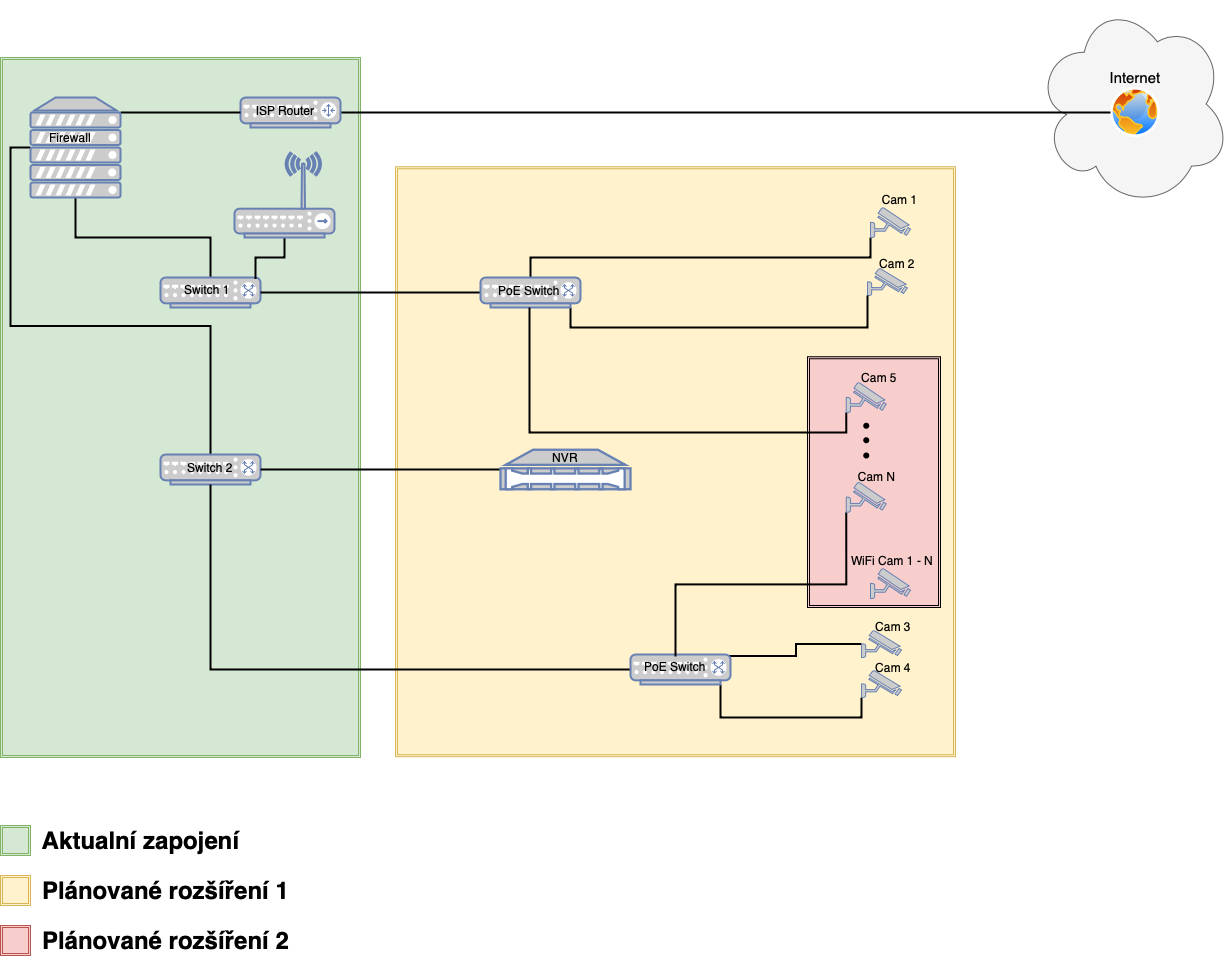

The diagram above was exported from draw.io. Its source (the exported page's mxGraphModel, read from the mxfile embedded in the PNG):
<mxGraphModel dx="1426" dy="2016" grid="1" gridSize="10" guides="1" tooltips="1" connect="1" arrows="1" fold="1" page="1" pageScale="1.5" pageWidth="1169" pageHeight="826" background="none" math="0" shadow="0">
  <root>
    <mxCell id="0" style=";html=1;" />
    <mxCell id="1" style=";html=1;" parent="0" />
    <mxCell id="dReOzRF-Hoq0QVS8l2vs-32" value="" style="ellipse;shape=cloud;whiteSpace=wrap;html=1;fontSize=15;fillColor=#f5f5f5;strokeColor=#666666;fontColor=#333333;" vertex="1" parent="1">
      <mxGeometry x="1075" y="-1200" width="195" height="207" as="geometry" />
    </mxCell>
    <mxCell id="Ilc13FiyXrUuGdo4CWeQ-55" value="" style="shape=ext;double=1;rounded=0;whiteSpace=wrap;html=1;fillColor=#d5e8d4;strokeColor=#82b366;" parent="1" vertex="1">
      <mxGeometry x="40" y="-1143" width="360" height="700" as="geometry" />
    </mxCell>
    <mxCell id="Ilc13FiyXrUuGdo4CWeQ-51" value="" style="shape=ext;double=1;rounded=0;whiteSpace=wrap;html=1;fillColor=#fff2cc;strokeColor=#d6b656;" parent="1" vertex="1">
      <mxGeometry x="435" y="-1033.75" width="560" height="590" as="geometry" />
    </mxCell>
    <mxCell id="Ilc13FiyXrUuGdo4CWeQ-4" value="" style="aspect=fixed;perimeter=ellipsePerimeter;html=1;align=center;shadow=0;dashed=0;spacingTop=3;image;image=img/lib/active_directory/internet_globe.svg;" parent="1" vertex="1">
      <mxGeometry x="1150" y="-1113" width="50" height="50" as="geometry" />
    </mxCell>
    <mxCell id="Ilc13FiyXrUuGdo4CWeQ-53" style="edgeStyle=orthogonalEdgeStyle;rounded=0;orthogonalLoop=1;jettySize=auto;html=1;exitX=1;exitY=0.5;exitDx=0;exitDy=0;exitPerimeter=0;entryX=0;entryY=0.5;entryDx=0;entryDy=0;endArrow=none;endFill=0;strokeWidth=2;" parent="1" source="Ilc13FiyXrUuGdo4CWeQ-6" target="Ilc13FiyXrUuGdo4CWeQ-4" edge="1">
      <mxGeometry relative="1" as="geometry" />
    </mxCell>
    <mxCell id="Ilc13FiyXrUuGdo4CWeQ-6" value="&lt;span style=&quot;color: rgba(0 , 0 , 0 , 0) ; font-family: monospace ; font-size: 0px&quot;&gt;%3CmxGraphModel%3E%3Croot%3E%3CmxCell%20id%3D%220%22%2F%3E%3CmxCell%20id%3D%221%22%20parent%3D%220%22%2F%3E%3CmxCell%20id%3D%222%22%20value%3D%22PoE%20Switch%22%20style%3D%22text%3Bhtml%3D1%3BstrokeColor%3Dnone%3BfillColor%3Dnone%3Balign%3Dcenter%3BverticalAlign%3Dmiddle%3BwhiteSpace%3Dwrap%3Brounded%3D0%3B%22%20vertex%3D%221%22%20parent%3D%221%22%3E%3CmxGeometry%20x%3D%22319%22%20y%3D%22192%22%20width%3D%2270%22%20height%3D%2220%22%20as%3D%22geometry%22%2F%3E%3C%2FmxCell%3E%3C%2Froot%3E%3C%2FmxGraphModel%3E&lt;/span&gt;" style="fontColor=#0066CC;verticalAlign=top;verticalLabelPosition=bottom;labelPosition=center;align=center;html=1;outlineConnect=0;fillColor=#CCCCCC;strokeColor=#6881B3;gradientColor=none;gradientDirection=north;strokeWidth=2;shape=mxgraph.networks.router;" parent="1" vertex="1">
      <mxGeometry x="280" y="-1103" width="100" height="30" as="geometry" />
    </mxCell>
    <mxCell id="Ilc13FiyXrUuGdo4CWeQ-18" style="edgeStyle=orthogonalEdgeStyle;rounded=0;orthogonalLoop=1;jettySize=auto;html=1;exitX=0;exitY=0.5;exitDx=0;exitDy=0;exitPerimeter=0;entryX=0.5;entryY=0;entryDx=0;entryDy=0;entryPerimeter=0;endArrow=none;endFill=0;strokeWidth=2;" parent="1" source="Ilc13FiyXrUuGdo4CWeQ-25" target="Ilc13FiyXrUuGdo4CWeQ-8" edge="1">
      <mxGeometry relative="1" as="geometry" />
    </mxCell>
    <mxCell id="Ilc13FiyXrUuGdo4CWeQ-26" style="edgeStyle=orthogonalEdgeStyle;rounded=0;orthogonalLoop=1;jettySize=auto;html=1;exitX=0.5;exitY=0;exitDx=0;exitDy=0;exitPerimeter=0;endArrow=none;endFill=0;strokeWidth=2;" parent="1" source="Ilc13FiyXrUuGdo4CWeQ-7" target="Ilc13FiyXrUuGdo4CWeQ-25" edge="1">
      <mxGeometry relative="1" as="geometry" />
    </mxCell>
    <mxCell id="Ilc13FiyXrUuGdo4CWeQ-7" value="" style="fontColor=#0066CC;verticalAlign=top;verticalLabelPosition=bottom;labelPosition=center;align=center;html=1;outlineConnect=0;fillColor=#CCCCCC;strokeColor=#6881B3;gradientColor=none;gradientDirection=north;strokeWidth=2;shape=mxgraph.networks.switch;" parent="1" vertex="1">
      <mxGeometry x="200" y="-923" width="100" height="30" as="geometry" />
    </mxCell>
    <mxCell id="Ilc13FiyXrUuGdo4CWeQ-8" value="" style="fontColor=#0066CC;verticalAlign=top;verticalLabelPosition=bottom;labelPosition=center;align=center;html=1;outlineConnect=0;fillColor=#CCCCCC;strokeColor=#6881B3;gradientColor=none;gradientDirection=north;strokeWidth=2;shape=mxgraph.networks.switch;" parent="1" vertex="1">
      <mxGeometry x="200" y="-746" width="100" height="30" as="geometry" />
    </mxCell>
    <mxCell id="Ilc13FiyXrUuGdo4CWeQ-36" style="edgeStyle=orthogonalEdgeStyle;rounded=0;orthogonalLoop=1;jettySize=auto;html=1;exitX=0;exitY=0.5;exitDx=0;exitDy=0;exitPerimeter=0;entryX=0.95;entryY=0.05;entryDx=0;entryDy=0;entryPerimeter=0;endArrow=none;endFill=0;strokeWidth=2;" parent="1" source="Ilc13FiyXrUuGdo4CWeQ-9" target="Ilc13FiyXrUuGdo4CWeQ-34" edge="1">
      <mxGeometry relative="1" as="geometry" />
    </mxCell>
    <mxCell id="Ilc13FiyXrUuGdo4CWeQ-9" value="" style="fontColor=#0066CC;verticalAlign=top;verticalLabelPosition=bottom;labelPosition=center;align=center;html=1;outlineConnect=0;fillColor=#CCCCCC;strokeColor=#6881B3;gradientColor=none;gradientDirection=north;strokeWidth=2;shape=mxgraph.networks.security_camera;" parent="1" vertex="1">
      <mxGeometry x="901.01" y="-570" width="40" height="27" as="geometry" />
    </mxCell>
    <mxCell id="Ilc13FiyXrUuGdo4CWeQ-24" style="edgeStyle=orthogonalEdgeStyle;rounded=0;orthogonalLoop=1;jettySize=auto;html=1;exitX=0;exitY=0.5;exitDx=0;exitDy=0;exitPerimeter=0;entryX=1;entryY=0.5;entryDx=0;entryDy=0;entryPerimeter=0;endArrow=none;endFill=0;strokeWidth=2;" parent="1" source="Ilc13FiyXrUuGdo4CWeQ-10" target="Ilc13FiyXrUuGdo4CWeQ-8" edge="1">
      <mxGeometry relative="1" as="geometry" />
    </mxCell>
    <mxCell id="Ilc13FiyXrUuGdo4CWeQ-10" value="" style="fontColor=#0066CC;verticalAlign=top;verticalLabelPosition=bottom;labelPosition=center;align=center;html=1;outlineConnect=0;fillColor=#CCCCCC;strokeColor=#6881B3;gradientColor=none;gradientDirection=north;strokeWidth=2;shape=mxgraph.networks.nas_filer;" parent="1" vertex="1">
      <mxGeometry x="540" y="-750.75" width="130" height="39.5" as="geometry" />
    </mxCell>
    <mxCell id="Ilc13FiyXrUuGdo4CWeQ-37" style="edgeStyle=orthogonalEdgeStyle;rounded=0;orthogonalLoop=1;jettySize=auto;html=1;exitX=0;exitY=1;exitDx=0;exitDy=0;exitPerimeter=0;entryX=0.9;entryY=1;entryDx=0;entryDy=0;entryPerimeter=0;endArrow=none;endFill=0;strokeWidth=2;" parent="1" source="Ilc13FiyXrUuGdo4CWeQ-19" target="Ilc13FiyXrUuGdo4CWeQ-34" edge="1">
      <mxGeometry relative="1" as="geometry" />
    </mxCell>
    <mxCell id="Ilc13FiyXrUuGdo4CWeQ-19" value="" style="fontColor=#0066CC;verticalAlign=top;verticalLabelPosition=bottom;labelPosition=center;align=center;html=1;outlineConnect=0;fillColor=#CCCCCC;strokeColor=#6881B3;gradientColor=none;gradientDirection=north;strokeWidth=2;shape=mxgraph.networks.security_camera;" parent="1" vertex="1">
      <mxGeometry x="901.01" y="-530" width="40" height="27" as="geometry" />
    </mxCell>
    <mxCell id="Ilc13FiyXrUuGdo4CWeQ-20" value="" style="fontColor=#0066CC;verticalAlign=top;verticalLabelPosition=bottom;labelPosition=center;align=center;html=1;outlineConnect=0;fillColor=#CCCCCC;strokeColor=#6881B3;gradientColor=none;gradientDirection=north;strokeWidth=2;shape=mxgraph.networks.security_camera;" parent="1" vertex="1">
      <mxGeometry x="907" y="-932" width="40" height="27" as="geometry" />
    </mxCell>
    <mxCell id="Ilc13FiyXrUuGdo4CWeQ-30" style="edgeStyle=orthogonalEdgeStyle;rounded=0;orthogonalLoop=1;jettySize=auto;html=1;exitX=0;exitY=1;exitDx=0;exitDy=0;exitPerimeter=0;entryX=0.5;entryY=0;entryDx=0;entryDy=0;entryPerimeter=0;endArrow=none;endFill=0;strokeWidth=2;" parent="1" source="Ilc13FiyXrUuGdo4CWeQ-21" target="Ilc13FiyXrUuGdo4CWeQ-28" edge="1">
      <mxGeometry relative="1" as="geometry" />
    </mxCell>
    <mxCell id="Ilc13FiyXrUuGdo4CWeQ-21" value="" style="fontColor=#0066CC;verticalAlign=top;verticalLabelPosition=bottom;labelPosition=center;align=center;html=1;outlineConnect=0;fillColor=#CCCCCC;strokeColor=#6881B3;gradientColor=none;gradientDirection=north;strokeWidth=2;shape=mxgraph.networks.security_camera;" parent="1" vertex="1">
      <mxGeometry x="910" y="-993" width="40" height="30" as="geometry" />
    </mxCell>
    <mxCell id="Ilc13FiyXrUuGdo4CWeQ-27" style="edgeStyle=orthogonalEdgeStyle;rounded=0;orthogonalLoop=1;jettySize=auto;html=1;exitX=1;exitY=0.15;exitDx=0;exitDy=0;exitPerimeter=0;entryX=0;entryY=0.5;entryDx=0;entryDy=0;entryPerimeter=0;endArrow=none;endFill=0;strokeWidth=2;" parent="1" source="Ilc13FiyXrUuGdo4CWeQ-25" target="Ilc13FiyXrUuGdo4CWeQ-6" edge="1">
      <mxGeometry relative="1" as="geometry" />
    </mxCell>
    <mxCell id="Ilc13FiyXrUuGdo4CWeQ-25" value="" style="fontColor=#0066CC;verticalAlign=top;verticalLabelPosition=bottom;labelPosition=center;align=center;html=1;outlineConnect=0;fillColor=#CCCCCC;strokeColor=#6881B3;gradientColor=none;gradientDirection=north;strokeWidth=2;shape=mxgraph.networks.server;" parent="1" vertex="1">
      <mxGeometry x="70" y="-1103" width="90" height="100" as="geometry" />
    </mxCell>
    <mxCell id="Ilc13FiyXrUuGdo4CWeQ-29" style="edgeStyle=orthogonalEdgeStyle;rounded=0;orthogonalLoop=1;jettySize=auto;html=1;exitX=0;exitY=0.5;exitDx=0;exitDy=0;exitPerimeter=0;entryX=1;entryY=0.5;entryDx=0;entryDy=0;entryPerimeter=0;endArrow=none;endFill=0;strokeWidth=2;" parent="1" source="Ilc13FiyXrUuGdo4CWeQ-28" target="Ilc13FiyXrUuGdo4CWeQ-7" edge="1">
      <mxGeometry relative="1" as="geometry">
        <mxPoint x="390" y="-908" as="targetPoint" />
      </mxGeometry>
    </mxCell>
    <mxCell id="Ilc13FiyXrUuGdo4CWeQ-31" style="edgeStyle=orthogonalEdgeStyle;rounded=0;orthogonalLoop=1;jettySize=auto;html=1;exitX=0.9;exitY=1;exitDx=0;exitDy=0;exitPerimeter=0;entryX=0;entryY=1;entryDx=0;entryDy=0;entryPerimeter=0;endArrow=none;endFill=0;strokeWidth=2;" parent="1" source="Ilc13FiyXrUuGdo4CWeQ-28" target="Ilc13FiyXrUuGdo4CWeQ-20" edge="1">
      <mxGeometry relative="1" as="geometry" />
    </mxCell>
    <mxCell id="Ilc13FiyXrUuGdo4CWeQ-28" value="" style="fontColor=#0066CC;verticalAlign=top;verticalLabelPosition=bottom;labelPosition=center;align=center;html=1;outlineConnect=0;fillColor=#CCCCCC;strokeColor=#6881B3;gradientColor=none;gradientDirection=north;strokeWidth=2;shape=mxgraph.networks.switch;" parent="1" vertex="1">
      <mxGeometry x="520" y="-923" width="100" height="30" as="geometry" />
    </mxCell>
    <mxCell id="Ilc13FiyXrUuGdo4CWeQ-52" style="edgeStyle=orthogonalEdgeStyle;rounded=0;orthogonalLoop=1;jettySize=auto;html=1;exitX=0;exitY=0.5;exitDx=0;exitDy=0;exitPerimeter=0;entryX=0.5;entryY=1;entryDx=0;entryDy=0;entryPerimeter=0;endArrow=none;endFill=0;strokeWidth=2;" parent="1" source="Ilc13FiyXrUuGdo4CWeQ-34" target="Ilc13FiyXrUuGdo4CWeQ-8" edge="1">
      <mxGeometry relative="1" as="geometry" />
    </mxCell>
    <mxCell id="Ilc13FiyXrUuGdo4CWeQ-34" value="" style="fontColor=#0066CC;verticalAlign=top;verticalLabelPosition=bottom;labelPosition=center;align=center;html=1;outlineConnect=0;fillColor=#CCCCCC;strokeColor=#6881B3;gradientColor=none;gradientDirection=north;strokeWidth=2;shape=mxgraph.networks.switch;" parent="1" vertex="1">
      <mxGeometry x="670" y="-546" width="100" height="30" as="geometry" />
    </mxCell>
    <mxCell id="Ilc13FiyXrUuGdo4CWeQ-38" value="NVR" style="text;html=1;strokeColor=none;fillColor=none;align=center;verticalAlign=middle;whiteSpace=wrap;rounded=0;" parent="1" vertex="1">
      <mxGeometry x="560" y="-754.75" width="90" height="24" as="geometry" />
    </mxCell>
    <mxCell id="Ilc13FiyXrUuGdo4CWeQ-39" value="Switch 2" style="text;html=1;strokeColor=none;fillColor=none;align=center;verticalAlign=middle;whiteSpace=wrap;rounded=0;" parent="1" vertex="1">
      <mxGeometry x="223" y="-743" width="54" height="20" as="geometry" />
    </mxCell>
    <mxCell id="Ilc13FiyXrUuGdo4CWeQ-40" value="Switch 1" style="text;html=1;strokeColor=none;fillColor=none;align=center;verticalAlign=middle;whiteSpace=wrap;rounded=0;" parent="1" vertex="1">
      <mxGeometry x="220" y="-921" width="54" height="20" as="geometry" />
    </mxCell>
    <mxCell id="Ilc13FiyXrUuGdo4CWeQ-41" value="PoE Switch" style="text;html=1;strokeColor=none;fillColor=none;align=center;verticalAlign=middle;whiteSpace=wrap;rounded=0;" parent="1" vertex="1">
      <mxGeometry x="534" y="-915" width="70" height="10" as="geometry" />
    </mxCell>
    <mxCell id="Ilc13FiyXrUuGdo4CWeQ-42" value="PoE Switch" style="text;html=1;strokeColor=none;fillColor=none;align=center;verticalAlign=middle;whiteSpace=wrap;rounded=0;" parent="1" vertex="1">
      <mxGeometry x="680" y="-544" width="70" height="20" as="geometry" />
    </mxCell>
    <mxCell id="Ilc13FiyXrUuGdo4CWeQ-43" value="ISP Router" style="text;html=1;strokeColor=none;fillColor=none;align=center;verticalAlign=middle;whiteSpace=wrap;rounded=0;" parent="1" vertex="1">
      <mxGeometry x="290" y="-1100" width="70" height="20" as="geometry" />
    </mxCell>
    <mxCell id="Ilc13FiyXrUuGdo4CWeQ-46" value="Firewall" style="text;html=1;strokeColor=none;fillColor=none;align=center;verticalAlign=middle;whiteSpace=wrap;rounded=0;" parent="1" vertex="1">
      <mxGeometry x="90" y="-1073" width="40" height="20" as="geometry" />
    </mxCell>
    <mxCell id="Ilc13FiyXrUuGdo4CWeQ-56" style="edgeStyle=orthogonalEdgeStyle;rounded=0;orthogonalLoop=1;jettySize=auto;html=1;exitX=0.5;exitY=1;exitDx=0;exitDy=0;exitPerimeter=0;entryX=0.95;entryY=0.05;entryDx=0;entryDy=0;entryPerimeter=0;endArrow=none;endFill=0;strokeWidth=2;" parent="1" source="Ilc13FiyXrUuGdo4CWeQ-48" target="Ilc13FiyXrUuGdo4CWeQ-7" edge="1">
      <mxGeometry relative="1" as="geometry" />
    </mxCell>
    <mxCell id="Ilc13FiyXrUuGdo4CWeQ-48" value="" style="fontColor=#0066CC;verticalAlign=top;verticalLabelPosition=bottom;labelPosition=center;align=center;html=1;outlineConnect=0;fillColor=#CCCCCC;strokeColor=#6881B3;gradientColor=none;gradientDirection=north;strokeWidth=2;shape=mxgraph.networks.wireless_hub;" parent="1" vertex="1">
      <mxGeometry x="274" y="-1048" width="100" height="85" as="geometry" />
    </mxCell>
    <mxCell id="dReOzRF-Hoq0QVS8l2vs-1" value="Cam 1" style="text;html=1;strokeColor=none;fillColor=none;align=center;verticalAlign=middle;whiteSpace=wrap;rounded=0;" vertex="1" parent="1">
      <mxGeometry x="919" y="-1009" width="41" height="16" as="geometry" />
    </mxCell>
    <mxCell id="dReOzRF-Hoq0QVS8l2vs-2" value="Cam 2" style="text;html=1;strokeColor=none;fillColor=none;align=center;verticalAlign=middle;whiteSpace=wrap;rounded=0;" vertex="1" parent="1">
      <mxGeometry x="917" y="-947" width="40" height="20" as="geometry" />
    </mxCell>
    <mxCell id="dReOzRF-Hoq0QVS8l2vs-3" value="Cam 3" style="text;html=1;strokeColor=none;fillColor=none;align=center;verticalAlign=middle;whiteSpace=wrap;rounded=0;" vertex="1" parent="1">
      <mxGeometry x="913.01" y="-584" width="40" height="20" as="geometry" />
    </mxCell>
    <mxCell id="dReOzRF-Hoq0QVS8l2vs-4" value="Cam 4" style="text;html=1;strokeColor=none;fillColor=none;align=center;verticalAlign=middle;whiteSpace=wrap;rounded=0;" vertex="1" parent="1">
      <mxGeometry x="913.01" y="-543" width="40" height="20" as="geometry" />
    </mxCell>
    <mxCell id="dReOzRF-Hoq0QVS8l2vs-15" value="" style="shape=ext;double=1;rounded=0;whiteSpace=wrap;html=1;fillColor=#F8CECC;" vertex="1" parent="1">
      <mxGeometry x="847" y="-843.75" width="133" height="250.75" as="geometry" />
    </mxCell>
    <mxCell id="dReOzRF-Hoq0QVS8l2vs-10" value="" style="fontColor=#0066CC;verticalAlign=top;verticalLabelPosition=bottom;labelPosition=center;align=center;html=1;outlineConnect=0;fillColor=#CCCCCC;strokeColor=#6881B3;gradientColor=none;gradientDirection=north;strokeWidth=2;shape=mxgraph.networks.security_camera;" vertex="1" parent="1">
      <mxGeometry x="910" y="-632" width="40" height="30" as="geometry" />
    </mxCell>
    <mxCell id="dReOzRF-Hoq0QVS8l2vs-11" value="WiFi Cam 1 - N" style="text;html=1;strokeColor=none;fillColor=none;align=center;verticalAlign=middle;whiteSpace=wrap;rounded=0;" vertex="1" parent="1">
      <mxGeometry x="882" y="-653" width="100" height="25.5" as="geometry" />
    </mxCell>
    <mxCell id="dReOzRF-Hoq0QVS8l2vs-17" style="edgeStyle=orthogonalEdgeStyle;rounded=0;orthogonalLoop=1;jettySize=auto;html=1;exitX=0;exitY=1;exitDx=0;exitDy=0;exitPerimeter=0;entryX=0.5;entryY=0;entryDx=0;entryDy=0;endArrow=none;endFill=0;strokeWidth=2;" edge="1" parent="1" source="dReOzRF-Hoq0QVS8l2vs-12" target="Ilc13FiyXrUuGdo4CWeQ-42">
      <mxGeometry relative="1" as="geometry" />
    </mxCell>
    <mxCell id="dReOzRF-Hoq0QVS8l2vs-12" value="" style="fontColor=#0066CC;verticalAlign=top;verticalLabelPosition=bottom;labelPosition=center;align=center;html=1;outlineConnect=0;fillColor=#CCCCCC;strokeColor=#6881B3;gradientColor=none;gradientDirection=north;strokeWidth=2;shape=mxgraph.networks.security_camera;" vertex="1" parent="1">
      <mxGeometry x="885.75" y="-718.25" width="40" height="30" as="geometry" />
    </mxCell>
    <mxCell id="dReOzRF-Hoq0QVS8l2vs-13" value="Cam N" style="text;html=1;strokeColor=none;fillColor=none;align=center;verticalAlign=middle;whiteSpace=wrap;rounded=0;" vertex="1" parent="1">
      <mxGeometry x="890" y="-733.98" width="53.38" height="18.98" as="geometry" />
    </mxCell>
    <mxCell id="dReOzRF-Hoq0QVS8l2vs-16" style="edgeStyle=orthogonalEdgeStyle;rounded=0;orthogonalLoop=1;jettySize=auto;html=1;exitX=0;exitY=1;exitDx=0;exitDy=0;exitPerimeter=0;endArrow=none;endFill=0;strokeWidth=2;" edge="1" parent="1" source="dReOzRF-Hoq0QVS8l2vs-5">
      <mxGeometry relative="1" as="geometry">
        <mxPoint x="569" y="-893" as="targetPoint" />
      </mxGeometry>
    </mxCell>
    <mxCell id="dReOzRF-Hoq0QVS8l2vs-5" value="" style="fontColor=#0066CC;verticalAlign=top;verticalLabelPosition=bottom;labelPosition=center;align=center;html=1;outlineConnect=0;fillColor=#CCCCCC;strokeColor=#6881B3;gradientColor=none;gradientDirection=north;strokeWidth=2;shape=mxgraph.networks.security_camera;" vertex="1" parent="1">
      <mxGeometry x="885.75" y="-818" width="40" height="30" as="geometry" />
    </mxCell>
    <mxCell id="dReOzRF-Hoq0QVS8l2vs-6" value="Cam 5" style="text;html=1;strokeColor=none;fillColor=none;align=center;verticalAlign=middle;whiteSpace=wrap;rounded=0;" vertex="1" parent="1">
      <mxGeometry x="890.75" y="-833" width="56.25" height="20" as="geometry" />
    </mxCell>
    <mxCell id="dReOzRF-Hoq0QVS8l2vs-20" value="" style="shape=waypoint;sketch=0;size=6;pointerEvents=1;points=[];fillColor=none;resizable=0;rotatable=0;perimeter=centerPerimeter;snapToPoint=1;fontSize=20;" vertex="1" parent="1">
      <mxGeometry x="885.75" y="-780.25" width="40" height="40" as="geometry" />
    </mxCell>
    <mxCell id="dReOzRF-Hoq0QVS8l2vs-21" value="" style="shape=waypoint;sketch=0;size=6;pointerEvents=1;points=[];fillColor=none;resizable=0;rotatable=0;perimeter=centerPerimeter;snapToPoint=1;fontSize=20;" vertex="1" parent="1">
      <mxGeometry x="885.75" y="-794.75" width="40" height="40" as="geometry" />
    </mxCell>
    <mxCell id="dReOzRF-Hoq0QVS8l2vs-22" value="" style="shape=waypoint;sketch=0;size=6;pointerEvents=1;points=[];fillColor=none;resizable=0;rotatable=0;perimeter=centerPerimeter;snapToPoint=1;fontSize=20;" vertex="1" parent="1">
      <mxGeometry x="885.75" y="-765" width="40" height="40" as="geometry" />
    </mxCell>
    <mxCell id="dReOzRF-Hoq0QVS8l2vs-25" value="" style="shape=ext;double=1;rounded=0;whiteSpace=wrap;html=1;fontSize=20;fillColor=#d5e8d4;strokeColor=#82b366;" vertex="1" parent="1">
      <mxGeometry x="40" y="-375" width="30" height="30" as="geometry" />
    </mxCell>
    <mxCell id="dReOzRF-Hoq0QVS8l2vs-26" value="" style="shape=ext;double=1;rounded=0;whiteSpace=wrap;html=1;fontSize=20;fillColor=#fff2cc;strokeColor=#d6b656;" vertex="1" parent="1">
      <mxGeometry x="40" y="-325" width="30" height="30" as="geometry" />
    </mxCell>
    <mxCell id="dReOzRF-Hoq0QVS8l2vs-27" value="" style="shape=ext;double=1;rounded=0;whiteSpace=wrap;html=1;fontSize=20;fillColor=#f8cecc;strokeColor=#b85450;" vertex="1" parent="1">
      <mxGeometry x="40" y="-275" width="30" height="30" as="geometry" />
    </mxCell>
    <mxCell id="dReOzRF-Hoq0QVS8l2vs-28" value="Aktualní zapojení" style="text;strokeColor=none;fillColor=none;html=1;fontSize=24;fontStyle=1;verticalAlign=middle;align=center;" vertex="1" parent="1">
      <mxGeometry x="70" y="-380" width="220" height="40" as="geometry" />
    </mxCell>
    <mxCell id="dReOzRF-Hoq0QVS8l2vs-29" value="Plánované rozšíření 1" style="text;strokeColor=none;fillColor=none;html=1;fontSize=24;fontStyle=1;verticalAlign=middle;align=center;" vertex="1" parent="1">
      <mxGeometry x="90" y="-330" width="230" height="40" as="geometry" />
    </mxCell>
    <mxCell id="dReOzRF-Hoq0QVS8l2vs-30" value="Plánované rozšíření 2" style="text;strokeColor=none;fillColor=none;html=1;fontSize=24;fontStyle=1;verticalAlign=middle;align=center;" vertex="1" parent="1">
      <mxGeometry x="90" y="-280" width="230" height="40" as="geometry" />
    </mxCell>
    <mxCell id="dReOzRF-Hoq0QVS8l2vs-31" value="Internet" style="text;html=1;strokeColor=none;fillColor=none;align=center;verticalAlign=middle;whiteSpace=wrap;rounded=0;fontSize=15;" vertex="1" parent="1">
      <mxGeometry x="1155" y="-1133" width="40" height="20" as="geometry" />
    </mxCell>
  </root>
</mxGraphModel>